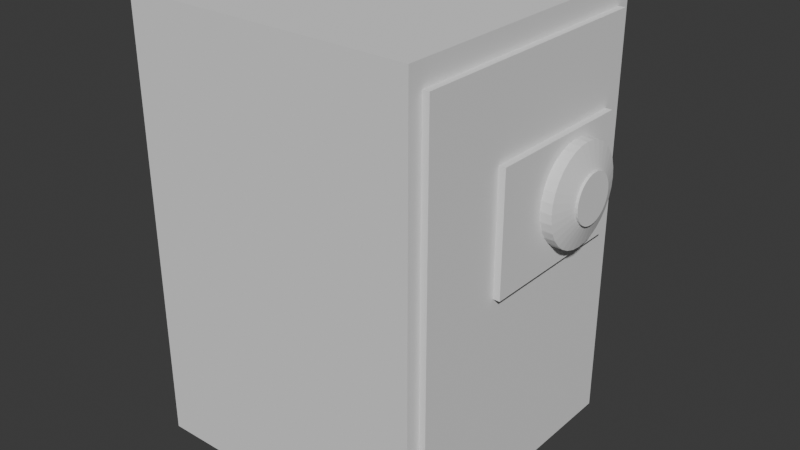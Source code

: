 # Source: safe.blend  (saved by Blender 4.5.90; exported with 4.5.12 LTS)
import bpy
from mathutils import Matrix  # noqa: F401  (used for matrix-valued properties, if any)

bpy.ops.wm.read_factory_settings(use_empty=True)
scene = bpy.context.scene
scene.name = 'Scene'

# ---- world
world_world = bpy.data.worlds.new('World'); scene.world = world_world
world_world.use_nodes = True; world_world.node_tree.nodes.clear()
_N = world_world.node_tree.nodes; _L = world_world.node_tree.links
n0 = _N.new('ShaderNodeOutputWorld'); n0.name = 'World Output'; n0.location = (200, 100)
n1 = _N.new('ShaderNodeBackground'); n1.name = 'Background'; n1.location = (-200, 100)
n1.inputs[0].default_value = (0.05088, 0.05088, 0.05088, 1.0)
_L.new(n1.outputs[0], n0.inputs[0])
n0.is_active_output = True
world_world.color = (0.05088, 0.05088, 0.05088)
world_world.sun_shadow_jitter_overblur = 0.0

# ---- meshes
me_cylinder_011 = bpy.data.meshes.new('Cylinder.011')
me_cylinder_011.from_pydata([(0.0, 1.0, -1.0), (0.0, 1.0, 1.0), (0.1951, 0.9808, -1.0), (0.1951, 0.9808, 1.0), (0.3827, 0.9239, -1.0), (0.3827, 0.9239, 1.0), (0.5556, 0.8315, -1.0), (0.5556, 0.8315, 1.0), (0.7071, 0.7071, -1.0), (0.7071, 0.7071, 1.0), (0.8315, 0.5556, -1.0), (0.8315, 0.5556, 1.0), (0.9239, 0.3827, -1.0), (0.9239, 0.3827, 1.0), (0.9808, 0.1951, -1.0), (0.9808, 0.1951, 1.0), (1.0, 0.0, -1.0), (1.0, 0.0, 1.0), (0.9808, -0.1951, -1.0), (0.9808, -0.1951, 1.0), (0.9239, -0.3827, -1.0), (0.9239, -0.3827, 1.0), (0.8315, -0.5556, -1.0), (0.8315, -0.5556, 1.0), (0.7071, -0.7071, -1.0), (0.7071, -0.7071, 1.0), (0.5556, -0.8315, -1.0), (0.5556, -0.8315, 1.0), (0.3827, -0.9239, -1.0), (0.3827, -0.9239, 1.0), (0.1951, -0.9808, -1.0), (0.1951, -0.9808, 1.0), (0.0, -1.0, -1.0), (0.0, -1.0, 1.0), (-0.1951, -0.9808, -1.0), (-0.1951, -0.9808, 1.0), (-0.3827, -0.9239, -1.0), (-0.3827, -0.9239, 1.0), (-0.5556, -0.8315, -1.0), (-0.5556, -0.8315, 1.0), (-0.7071, -0.7071, -1.0), (-0.7071, -0.7071, 1.0), (-0.8315, -0.5556, -1.0), (-0.8315, -0.5556, 1.0), (-0.9239, -0.3827, -1.0), (-0.9239, -0.3827, 1.0), (-0.9808, -0.1951, -1.0), (-0.9808, -0.1951, 1.0), (-1.0, 0.0, -1.0), (-1.0, 0.0, 1.0), (-0.9808, 0.1951, -1.0), (-0.9808, 0.1951, 1.0), (-0.9239, 0.3827, -1.0), (-0.9239, 0.3827, 1.0), (-0.8315, 0.5556, -1.0), (-0.8315, 0.5556, 1.0), (-0.7071, 0.7071, -1.0), (-0.7071, 0.7071, 1.0), (-0.5556, 0.8315, -1.0), (-0.5556, 0.8315, 1.0), (-0.3827, 0.9239, -1.0), (-0.3827, 0.9239, 1.0), (-0.1951, 0.9808, -1.0), (-0.1951, 0.9808, 1.0), (-2.991e-08, 2.0, -3.321), (0.3902, 1.962, -3.321), (0.7654, 1.848, -3.321), (1.111, 1.663, -3.321), (1.414, 1.414, -3.321), (1.663, 1.111, -3.321), (1.848, 0.7654, -3.321), (1.962, 0.3902, -3.321), (2.0, 0.0, -3.321), (1.962, -0.3902, -3.321), (1.848, -0.7654, -3.321), (1.663, -1.111, -3.321), (1.414, -1.414, -3.321), (1.111, -1.663, -3.321), (0.7654, -1.848, -3.321), (0.3902, -1.962, -3.321), (-2.991e-08, -2.0, -3.321), (-0.3902, -1.962, -3.321), (-0.7654, -1.848, -3.321), (-1.111, -1.663, -3.321), (-1.414, -1.414, -3.321), (-1.663, -1.111, -3.321), (-1.848, -0.7654, -3.321), (-1.962, -0.3902, -3.321), (-2.0, 0.0, -3.321), (-1.962, 0.3902, -3.321), (-1.848, 0.7654, -3.321), (-1.663, 1.111, -3.321), (-1.414, 1.414, -3.321), (-1.111, 1.663, -3.321), (-0.7654, 1.848, -3.321), (-0.3902, 1.962, -3.321), (-2.246e-08, 0.9952, 0.6793), (-2.991e-08, 2.0, -0.3207), (0.1941, 0.976, 0.6793), (0.3902, 1.962, -0.3207), (0.3808, 0.9194, 0.6793), (0.7654, 1.848, -0.3207), (0.5529, 0.8274, 0.6793), (1.111, 1.663, -0.3207), (0.7037, 0.7037, 0.6793), (1.414, 1.414, -0.3207), (0.8274, 0.5529, 0.6793), (1.663, 1.111, -0.3207), (0.9194, 0.3808, 0.6793), (1.848, 0.7654, -0.3207), (0.976, 0.1941, 0.6793), (1.962, 0.3902, -0.3207), (0.9952, -7.451e-09, 0.6793), (2.0, 0.0, -0.3207), (0.976, -0.1941, 0.6793), (1.962, -0.3902, -0.3207), (0.9194, -0.3808, 0.6793), (1.848, -0.7654, -0.3207), (0.8274, -0.5529, 0.6793), (1.663, -1.111, -0.3207), (0.7037, -0.7037, 0.6793), (1.414, -1.414, -0.3207), (0.5529, -0.8274, 0.6793), (1.111, -1.663, -0.3207), (0.3808, -0.9194, 0.6793), (0.7654, -1.848, -0.3207), (0.1941, -0.976, 0.6793), (0.3902, -1.962, -0.3207), (-3.736e-08, -0.9952, 0.6793), (-2.991e-08, -2.0, -0.3207), (-0.1941, -0.976, 0.6793), (-0.3902, -1.962, -0.3207), (-0.3808, -0.9194, 0.6793), (-0.7654, -1.848, -0.3207), (-0.5529, -0.8274, 0.6793), (-1.111, -1.663, -0.3207), (-0.7037, -0.7037, 0.6793), (-1.414, -1.414, -0.3207), (-0.8274, -0.5529, 0.6793), (-1.663, -1.111, -0.3207), (-0.9194, -0.3808, 0.6793), (-1.848, -0.7654, -0.3207), (-0.976, -0.1941, 0.6793), (-1.962, -0.3902, -0.3207), (-0.9952, 7.451e-09, 0.6793), (-2.0, 0.0, -0.3207), (-0.976, 0.1941, 0.6793), (-1.962, 0.3902, -0.3207), (-0.9194, 0.3808, 0.6793), (-1.848, 0.7654, -0.3207), (-0.8274, 0.5529, 0.6793), (-1.663, 1.111, -0.3207), (-0.7037, 0.7037, 0.6793), (-1.414, 1.414, -0.3207), (-0.5529, 0.8274, 0.6793), (-1.111, 1.663, -0.3207), (-0.3808, 0.9194, 0.6793), (-0.7654, 1.848, -0.3207), (-0.1941, 0.976, 0.6793), (-0.3902, 1.962, -0.3207)], [], [(0, 1, 3, 2), (2, 3, 5, 4), (4, 5, 7, 6), (6, 7, 9, 8), (8, 9, 11, 10), (10, 11, 13, 12), (12, 13, 15, 14), (14, 15, 17, 16), (16, 17, 19, 18), (18, 19, 21, 20), (20, 21, 23, 22), (22, 23, 25, 24), (24, 25, 27, 26), (26, 27, 29, 28), (28, 29, 31, 30), (30, 31, 33, 32), (32, 33, 35, 34), (34, 35, 37, 36), (36, 37, 39, 38), (38, 39, 41, 40), (40, 41, 43, 42), (42, 43, 45, 44), (44, 45, 47, 46), (46, 47, 49, 48), (48, 49, 51, 50), (50, 51, 53, 52), (52, 53, 55, 54), (54, 55, 57, 56), (56, 57, 59, 58), (58, 59, 61, 60), (3, 1, 63, 61, 59, 57, 55, 53, 51, 49, 47, 45, 43, 41, 39, 37, 35, 33, 31, 29, 27, 25, 23, 21, 19, 17, 15, 13, 11, 9, 7, 5), (60, 61, 63, 62), (62, 63, 1, 0), (0, 2, 4, 6, 8, 10, 12, 14, 16, 18, 20, 22, 24, 26, 28, 30, 32, 34, 36, 38, 40, 42, 44, 46, 48, 50, 52, 54, 56, 58, 60, 62), (64, 65, 66, 67, 68, 69, 70, 71, 72, 73, 74, 75, 76, 77, 78, 79, 80, 81, 82, 83, 84, 85, 86, 87, 88, 89, 90, 91, 92, 93, 94, 95), (99, 97, 96, 98), (101, 99, 98, 100), (103, 101, 100, 102), (105, 103, 102, 104), (107, 105, 104, 106), (109, 107, 106, 108), (111, 109, 108, 110), (113, 111, 110, 112), (115, 113, 112, 114), (117, 115, 114, 116), (119, 117, 116, 118), (121, 119, 118, 120), (123, 121, 120, 122), (125, 123, 122, 124), (127, 125, 124, 126), (129, 127, 126, 128), (131, 129, 128, 130), (133, 131, 130, 132), (135, 133, 132, 134), (137, 135, 134, 136), (139, 137, 136, 138), (141, 139, 138, 140), (143, 141, 140, 142), (145, 143, 142, 144), (147, 145, 144, 146), (149, 147, 146, 148), (151, 149, 148, 150), (153, 151, 150, 152), (155, 153, 152, 154), (157, 155, 154, 156), (159, 157, 156, 158), (97, 159, 158, 96), (98, 96, 158, 156, 154, 152, 150, 148, 146, 144, 142, 140, 138, 136, 134, 132, 130, 128, 126, 124, 122, 120, 118, 116, 114, 112, 110, 108, 106, 104, 102, 100), (64, 97, 99, 65), (95, 159, 97, 64), (65, 99, 101, 66), (66, 101, 103, 67), (67, 103, 105, 68), (68, 105, 107, 69), (69, 107, 109, 70), (70, 109, 111, 71), (71, 111, 113, 72), (72, 113, 115, 73), (73, 115, 117, 74), (74, 117, 119, 75), (75, 119, 121, 76), (76, 121, 123, 77), (77, 123, 125, 78), (78, 125, 127, 79), (79, 127, 129, 80), (80, 129, 131, 81), (81, 131, 133, 82), (82, 133, 135, 83), (83, 135, 137, 84), (84, 137, 139, 85), (85, 139, 141, 86), (86, 141, 143, 87), (87, 143, 145, 88), (88, 145, 147, 89), (89, 147, 149, 90), (90, 149, 151, 91), (91, 151, 153, 92), (92, 153, 155, 93), (93, 155, 157, 94), (94, 157, 159, 95)])
_uv = me_cylinder_011.uv_layers.new(name='UVMap')
_uv.uv.foreach_set('vector', [1.0, 0.5, 1.0, 1.0, 0.9688, 1.0, 0.9688, 0.5, 0.9688, 0.5, 0.9688, 1.0, 0.9375, 1.0, 0.9375, 0.5, 0.9375, 0.5, 0.9375, 1.0, 0.9062, 1.0, 0.9062, 0.5, 0.9062, 0.5, 0.9062, 1.0, 0.875, 1.0, 0.875, 0.5, 0.875, 0.5, 0.875, 1.0, 0.8438, 1.0, 0.8438, 0.5, 0.8438, 0.5, 0.8438, 1.0, 0.8125, 1.0, 0.8125, 0.5, 0.8125, 0.5, 0.8125, 1.0, 0.7812, 1.0, 0.7812, 0.5, 0.7812, 0.5, 0.7812, 1.0, 0.75, 1.0, 0.75, 0.5, 0.75, 0.5, 0.75, 1.0, 0.7188, 1.0, 0.7188, 0.5, 0.7188, 0.5, 0.7188, 1.0, 0.6875, 1.0, 0.6875, 0.5, 0.6875, 0.5, 0.6875, 1.0, 0.6562, 1.0, 0.6562, 0.5, 0.6562, 0.5, 0.6562, 1.0, 0.625, 1.0, 0.625, 0.5, 0.625, 0.5, 0.625, 1.0, 0.5938, 1.0, 0.5938, 0.5, 0.5938, 0.5, 0.5938, 1.0, 0.5625, 1.0, 0.5625, 0.5, 0.5625, 0.5, 0.5625, 1.0, 0.5312, 1.0, 0.5312, 0.5, 0.5312, 0.5, 0.5312, 1.0, 0.5, 1.0, 0.5, 0.5, 0.5, 0.5, 0.5, 1.0, 0.4688, 1.0, 0.4688, 0.5, 0.4688, 0.5, 0.4688, 1.0, 0.4375, 1.0, 0.4375, 0.5, 0.4375, 0.5, 0.4375, 1.0, 0.4062, 1.0, 0.4062, 0.5, 0.4062, 0.5, 0.4062, 1.0, 0.375, 1.0, 0.375, 0.5, 0.375, 0.5, 0.375, 1.0, 0.3438, 1.0, 0.3438, 0.5, 0.3438, 0.5, 0.3438, 1.0, 0.3125, 1.0, 0.3125, 0.5, 0.3125, 0.5, 0.3125, 1.0, 0.2812, 1.0, 0.2812, 0.5, 0.2812, 0.5, 0.2812, 1.0, 0.25, 1.0, 0.25, 0.5, 0.25, 0.5, 0.25, 1.0, 0.2188, 1.0, 0.2188, 0.5, 0.2188, 0.5, 0.2188, 1.0, 0.1875, 1.0, 0.1875, 0.5, 0.1875, 0.5, 0.1875, 1.0, 0.1562, 1.0, 0.1562, 0.5, 0.1562, 0.5, 0.1562, 1.0, 0.125, 1.0, 0.125, 0.5, 0.125, 0.5, 0.125, 1.0, 0.09375, 1.0, 0.09375, 0.5, 0.09375, 0.5, 0.09375, 1.0, 0.0625, 1.0, 0.0625, 0.5, 0.2968, 0.4854, 0.25, 0.49, 0.2032, 0.4854, 0.1582, 0.4717, 0.1167, 0.4496, 0.08029, 0.4197, 0.05045, 0.3833, 0.02827, 0.3418, 0.01461, 0.2968, 0.01, 0.25, 0.01461, 0.2032, 0.02827, 0.1582, 0.05045, 0.1167, 0.08029, 0.08029, 0.1167, 0.05045, 0.1582, 0.02827, 0.2032, 0.01461, 0.25, 0.01, 0.2968, 0.01461, 0.3418, 0.02827, 0.3833, 0.05045, 0.4197, 0.08029, 0.4496, 0.1167, 0.4717, 0.1582, 0.4854, 0.2032, 0.49, 0.25, 0.4854, 0.2968, 0.4717, 0.3418, 0.4496, 0.3833, 0.4197, 0.4197, 0.3833, 0.4496, 0.3418, 0.4717, 0.0625, 0.5, 0.0625, 1.0, 0.03125, 1.0, 0.03125, 0.5, 0.03125, 0.5, 0.03125, 1.0, 0.0, 1.0, 0.0, 0.5, 0.75, 0.49, 0.7968, 0.4854, 0.8418, 0.4717, 0.8833, 0.4496, 0.9197, 0.4197, 0.9496, 0.3833, 0.9717, 0.3418, 0.9854, 0.2968, 0.99, 0.25, 0.9854, 0.2032, 0.9717, 0.1582, 0.9496, 0.1167, 0.9197, 0.08029, 0.8833, 0.05045, 0.8418, 0.02827, 0.7968, 0.01461, 0.75, 0.01, 0.7032, 0.01461, 0.6582, 0.02827, 0.6167, 0.05045, 0.5803, 0.08029, 0.5504, 0.1167, 0.5283, 0.1582, 0.5146, 0.2032, 0.51, 0.25, 0.5146, 0.2968, 0.5283, 0.3418, 0.5504, 0.3833, 0.5803, 0.4197, 0.6167, 0.4496, 0.6582, 0.4717, 0.7032, 0.4854, 0.75, 0.49, 0.7968, 0.4854, 0.8418, 0.4717, 0.8833, 0.4496, 0.9197, 0.4197, 0.9496, 0.3833, 0.9717, 0.3418, 0.9854, 0.2968, 0.99, 0.25, 0.9854, 0.2032, 0.9717, 0.1582, 0.9496, 0.1167, 0.9197, 0.08029, 0.8833, 0.05045, 0.8418, 0.02827, 0.7968, 0.01461, 0.75, 0.01, 0.7032, 0.01461, 0.6582, 0.02827, 0.6167, 0.05045, 0.5803, 0.08029, 0.5504, 0.1167, 0.5283, 0.1582, 0.5146, 0.2032, 0.51, 0.25, 0.5146, 0.2968, 0.5283, 0.3418, 0.5504, 0.3833, 0.5803, 0.4197, 0.6167, 0.4496, 0.6582, 0.4717, 0.7032, 0.4854, 0.2968, 0.4854, 0.25, 0.49, 0.25, 0.3694, 0.2733, 0.3671, 0.3418, 0.4717, 0.2968, 0.4854, 0.2733, 0.3671, 0.2957, 0.3603, 0.3833, 0.4496, 0.3418, 0.4717, 0.2957, 0.3603, 0.3163, 0.3493, 0.4197, 0.4197, 0.3833, 0.4496, 0.3163, 0.3493, 0.3344, 0.3344, 0.4496, 0.3833, 0.4197, 0.4197, 0.3344, 0.3344, 0.3493, 0.3163, 0.4717, 0.3418, 0.4496, 0.3833, 0.3493, 0.3163, 0.3603, 0.2957, 0.4854, 0.2968, 0.4717, 0.3418, 0.3603, 0.2957, 0.3671, 0.2733, 0.49, 0.25, 0.4854, 0.2968, 0.3671, 0.2733, 0.3694, 0.25, 0.4854, 0.2032, 0.49, 0.25, 0.3694, 0.25, 0.3671, 0.2267, 0.4717, 0.1582, 0.4854, 0.2032, 0.3671, 0.2267, 0.3603, 0.2043, 0.4496, 0.1167, 0.4717, 0.1582, 0.3603, 0.2043, 0.3493, 0.1837, 0.4197, 0.08029, 0.4496, 0.1167, 0.3493, 0.1837, 0.3344, 0.1656, 0.3833, 0.05045, 0.4197, 0.08029, 0.3344, 0.1656, 0.3163, 0.1507, 0.3418, 0.02827, 0.3833, 0.05045, 0.3163, 0.1507, 0.2957, 0.1397, 0.2968, 0.01461, 0.3418, 0.02827, 0.2957, 0.1397, 0.2733, 0.1329, 0.25, 0.01, 0.2968, 0.01461, 0.2733, 0.1329, 0.25, 0.1306, 0.2032, 0.01461, 0.25, 0.01, 0.25, 0.1306, 0.2267, 0.1329, 0.1582, 0.02827, 0.2032, 0.01461, 0.2267, 0.1329, 0.2043, 0.1397, 0.1167, 0.05045, 0.1582, 0.02827, 0.2043, 0.1397, 0.1837, 0.1507, 0.08029, 0.08029, 0.1167, 0.05045, 0.1837, 0.1507, 0.1656, 0.1656, 0.05045, 0.1167, 0.08029, 0.08029, 0.1656, 0.1656, 0.1507, 0.1837, 0.02827, 0.1582, 0.05045, 0.1167, 0.1507, 0.1837, 0.1397, 0.2043, 0.01461, 0.2032, 0.02827, 0.1582, 0.1397, 0.2043, 0.1329, 0.2267, 0.01, 0.25, 0.01461, 0.2032, 0.1329, 0.2267, 0.1306, 0.25, 0.01461, 0.2968, 0.01, 0.25, 0.1306, 0.25, 0.1329, 0.2733, 0.02827, 0.3418, 0.01461, 0.2968, 0.1329, 0.2733, 0.1397, 0.2957, 0.05045, 0.3833, 0.02827, 0.3418, 0.1397, 0.2957, 0.1507, 0.3163, 0.08029, 0.4197, 0.05045, 0.3833, 0.1507, 0.3163, 0.1656, 0.3344, 0.1167, 0.4496, 0.08029, 0.4197, 0.1656, 0.3344, 0.1837, 0.3493, 0.1582, 0.4717, 0.1167, 0.4496, 0.1837, 0.3493, 0.2043, 0.3603, 0.2032, 0.4854, 0.1582, 0.4717, 0.2043, 0.3603, 0.2267, 0.3671, 0.25, 0.49, 0.2032, 0.4854, 0.2267, 0.3671, 0.25, 0.3694, 0.2733, 0.3671, 0.25, 0.3694, 0.2267, 0.3671, 0.2043, 0.3603, 0.1837, 0.3493, 0.1656, 0.3344, 0.1507, 0.3163, 0.1397, 0.2957, 0.1329, 0.2733, 0.1306, 0.25, 0.1329, 0.2267, 0.1397, 0.2043, 0.1507, 0.1837, 0.1656, 0.1656, 0.1837, 0.1507, 0.2043, 0.1397, 0.2267, 0.1329, 0.25, 0.1306, 0.2733, 0.1329, 0.2957, 0.1397, 0.3163, 0.1507, 0.3344, 0.1656, 0.3493, 0.1837, 0.3603, 0.2043, 0.3671, 0.2267, 0.3694, 0.25, 0.3671, 0.2733, 0.3603, 0.2957, 0.3493, 0.3163, 0.3344, 0.3344, 0.3163, 0.3493, 0.2957, 0.3603, 1.0, 0.5, 1.0, 0.875, 0.9688, 0.875, 0.9688, 0.5, 0.03125, 0.5, 0.03125, 0.875, 0.0, 0.875, 0.0, 0.5, 0.9688, 0.5, 0.9688, 0.875, 0.9375, 0.875, 0.9375, 0.5, 0.9375, 0.5, 0.9375, 0.875, 0.9062, 0.875, 0.9062, 0.5, 0.9062, 0.5, 0.9062, 0.875, 0.875, 0.875, 0.875, 0.5, 0.875, 0.5, 0.875, 0.875, 0.8438, 0.875, 0.8438, 0.5, 0.8438, 0.5, 0.8438, 0.875, 0.8125, 0.875, 0.8125, 0.5, 0.8125, 0.5, 0.8125, 0.875, 0.7812, 0.875, 0.7812, 0.5, 0.7812, 0.5, 0.7812, 0.875, 0.75, 0.875, 0.75, 0.5, 0.75, 0.5, 0.75, 0.875, 0.7188, 0.875, 0.7188, 0.5, 0.7188, 0.5, 0.7188, 0.875, 0.6875, 0.875, 0.6875, 0.5, 0.6875, 0.5, 0.6875, 0.875, 0.6562, 0.875, 0.6562, 0.5, 0.6562, 0.5, 0.6562, 0.875, 0.625, 0.875, 0.625, 0.5, 0.625, 0.5, 0.625, 0.875, 0.5938, 0.875, 0.5938, 0.5, 0.5938, 0.5, 0.5938, 0.875, 0.5625, 0.875, 0.5625, 0.5, 0.5625, 0.5, 0.5625, 0.875, 0.5312, 0.875, 0.5312, 0.5, 0.5312, 0.5, 0.5312, 0.875, 0.5, 0.875, 0.5, 0.5, 0.5, 0.5, 0.5, 0.875, 0.4688, 0.875, 0.4688, 0.5, 0.4688, 0.5, 0.4688, 0.875, 0.4375, 0.875, 0.4375, 0.5, 0.4375, 0.5, 0.4375, 0.875, 0.4062, 0.875, 0.4062, 0.5, 0.4062, 0.5, 0.4062, 0.875, 0.375, 0.875, 0.375, 0.5, 0.375, 0.5, 0.375, 0.875, 0.3438, 0.875, 0.3438, 0.5, 0.3438, 0.5, 0.3438, 0.875, 0.3125, 0.875, 0.3125, 0.5, 0.3125, 0.5, 0.3125, 0.875, 0.2812, 0.875, 0.2812, 0.5, 0.2812, 0.5, 0.2812, 0.875, 0.25, 0.875, 0.25, 0.5, 0.25, 0.5, 0.25, 0.875, 0.2187, 0.875, 0.2188, 0.5, 0.2188, 0.5, 0.2187, 0.875, 0.1875, 0.875, 0.1875, 0.5, 0.1875, 0.5, 0.1875, 0.875, 0.1562, 0.875, 0.1562, 0.5, 0.1562, 0.5, 0.1562, 0.875, 0.125, 0.875, 0.125, 0.5, 0.125, 0.5, 0.125, 0.875, 0.09375, 0.875, 0.09375, 0.5, 0.09375, 0.5, 0.09375, 0.875, 0.0625, 0.875, 0.0625, 0.5, 0.0625, 0.5, 0.0625, 0.875, 0.03125, 0.875, 0.03125, 0.5])
me_cylinder_011.update()
me_cube_081 = bpy.data.meshes.new('Cube.081')
me_cube_081.from_pydata([(-1.0, -1.0, -1.0), (-1.0, -1.0, 1.0), (-1.0, 1.0, -1.0), (-1.0, 1.0, 1.0), (1.0, -1.0, -1.0), (1.0, -1.0, 1.0), (1.0, 1.0, -1.0), (1.0, 1.0, 1.0), (-2.025, -2.093, -4.246), (-2.025, -2.093, 2.421), (-2.025, 1.241, -4.246), (-2.025, 1.241, 2.421), (-0.02523, -2.093, -4.246), (-0.02523, -2.093, 2.421), (-0.02523, 1.241, -4.246), (-0.02523, 1.241, 2.421)], [], [(0, 1, 3, 2), (2, 3, 7, 6), (6, 7, 5, 4), (4, 5, 1, 0), (2, 6, 4, 0), (7, 3, 1, 5), (8, 9, 11, 10), (10, 11, 15, 14), (14, 15, 13, 12), (12, 13, 9, 8), (10, 14, 12, 8), (15, 11, 9, 13)])
_uv = me_cube_081.uv_layers.new(name='UVMap')
_uv.uv.foreach_set('vector', [0.375, 0.0, 0.625, 0.0, 0.625, 0.25, 0.375, 0.25, 0.375, 0.25, 0.625, 0.25, 0.625, 0.5, 0.375, 0.5, 0.375, 0.5, 0.625, 0.5, 0.625, 0.75, 0.375, 0.75, 0.375, 0.75, 0.625, 0.75, 0.625, 1.0, 0.375, 1.0, 0.125, 0.5, 0.375, 0.5, 0.375, 0.75, 0.125, 0.75, 0.625, 0.5, 0.875, 0.5, 0.875, 0.75, 0.625, 0.75, 0.375, 0.0, 0.625, 0.0, 0.625, 0.25, 0.375, 0.25, 0.375, 0.25, 0.625, 0.25, 0.625, 0.5, 0.375, 0.5, 0.375, 0.5, 0.625, 0.5, 0.625, 0.75, 0.375, 0.75, 0.375, 0.75, 0.625, 0.75, 0.625, 1.0, 0.375, 1.0, 0.125, 0.5, 0.375, 0.5, 0.375, 0.75, 0.125, 0.75, 0.625, 0.5, 0.875, 0.5, 0.875, 0.75, 0.625, 0.75])
me_cube_081.update()
me_cube_078 = bpy.data.meshes.new('Cube.078')
me_cube_078.from_pydata([(-1.0, -1.0, -1.0), (-1.0, -1.0, 1.0), (-1.0, 1.0, -1.0), (-1.0, 1.0, 1.0), (1.0, -1.0, -1.0), (1.0, -1.0, 1.0), (1.0, 1.0, -1.0), (1.0, 1.0, 1.0)], [], [(0, 1, 3, 2), (2, 3, 7, 6), (6, 7, 5, 4), (4, 5, 1, 0), (2, 6, 4, 0), (7, 3, 1, 5)])
_uv = me_cube_078.uv_layers.new(name='UVMap')
_uv.uv.foreach_set('vector', [0.375, 0.0, 0.625, 0.0, 0.625, 0.25, 0.375, 0.25, 0.375, 0.25, 0.625, 0.25, 0.625, 0.5, 0.375, 0.5, 0.375, 0.5, 0.625, 0.5, 0.625, 0.75, 0.375, 0.75, 0.375, 0.75, 0.625, 0.75, 0.625, 1.0, 0.375, 1.0, 0.125, 0.5, 0.375, 0.5, 0.375, 0.75, 0.125, 0.75, 0.625, 0.5, 0.875, 0.5, 0.875, 0.75, 0.625, 0.75])
me_cube_078.update()

# ---- objects
ob_cylinder_002 = bpy.data.objects.new('Cylinder.002', me_cylinder_011)
ob_cube_050 = bpy.data.objects.new('Cube.050', me_cube_081)
ob_cube_049 = bpy.data.objects.new('Cube.049', me_cube_078)

# ---- transforms, parenting, visibility, modifiers, constraints
ob_cylinder_002.location = (3.548, 1.147, 1.15)
ob_cylinder_002.rotation_euler = (-0.0, 1.571, 0.0)
ob_cylinder_002.scale = (0.5, 0.5, 0.15)
ob_cube_050.location = (3.138, 0.6903, 1.109)
ob_cube_050.scale = (0.135, 1.62, 1.215)
ob_cube_049.location = (0.0, 0.0, 0.0)
ob_cube_049.scale = (3.0, 3.0, 4.5)

# ---- collection membership
scene.collection.objects.link(ob_cylinder_002)
scene.collection.objects.link(ob_cube_050)
scene.collection.objects.link(ob_cube_049)

# ---- scene / render settings (as saved in the file)
scene.frame_start = 1; scene.frame_end = 250; scene.frame_set(1)
scene.render.engine = 'BLENDER_EEVEE_NEXT'
bpy.context.view_layer.update()

# ---- added for rendering (the .blend has no active camera and no usable light): camera, sun
cam_auto = bpy.data.cameras.new('AutoCamera')
cam_auto.lens = 50.0
cam_auto.sensor_width = 36.0
cam_auto.clip_end = 1000.0
ob_auto_camera = bpy.data.objects.new('AutoCamera', cam_auto)
scene.collection.objects.link(ob_auto_camera)
ob_auto_camera.location = (12.1205, -14.1256, 9.41708)
ob_auto_camera.rotation_euler = (1.09748, -7.21219e-08, 0.694738)
scene.camera = ob_auto_camera
light_auto_sun = bpy.data.lights.new('AutoSun', 'SUN')
light_auto_sun.energy = 3.0
light_auto_sun.angle = 0.0523599
ob_auto_sun = bpy.data.objects.new('AutoSun', light_auto_sun)
scene.collection.objects.link(ob_auto_sun)
ob_auto_sun.rotation_euler = (0.872665, 0.174533, 0.523599)
bpy.context.view_layer.update()
